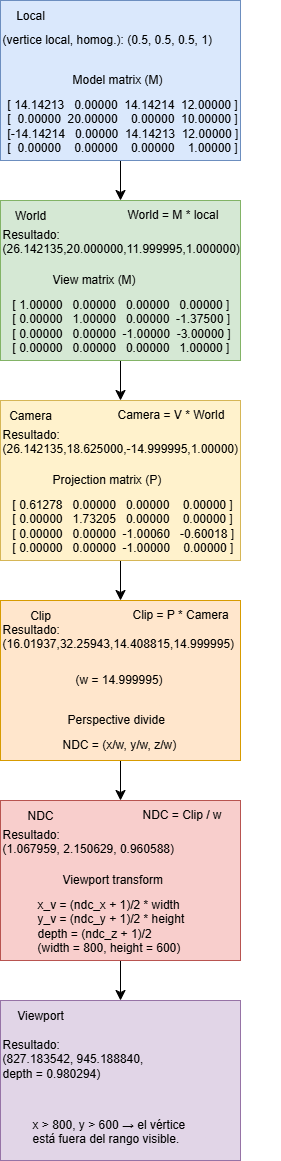

The diagram above was exported from draw.io. Its source (the exported page's mxGraphModel, read from the mxfile embedded in the PNG):
<mxGraphModel dx="2246" dy="3695" grid="1" gridSize="10" guides="1" tooltips="1" connect="1" arrows="1" fold="1" page="1" pageScale="1" pageWidth="827" pageHeight="1169" math="0" shadow="0">
  <root>
    <mxCell id="0" />
    <mxCell id="1" parent="0" />
    <mxCell id="qctjMJ1pQTBFFI-Vf-dI-25" style="edgeStyle=none;curved=1;rounded=0;orthogonalLoop=1;jettySize=auto;html=1;exitX=0.5;exitY=1;exitDx=0;exitDy=0;entryX=0.5;entryY=0;entryDx=0;entryDy=0;fontSize=12;startSize=8;endSize=8;" edge="1" parent="1" source="qctjMJ1pQTBFFI-Vf-dI-19" target="qctjMJ1pQTBFFI-Vf-dI-36">
      <mxGeometry relative="1" as="geometry">
        <mxPoint x="140" y="-1040" as="targetPoint" />
      </mxGeometry>
    </mxCell>
    <mxCell id="qctjMJ1pQTBFFI-Vf-dI-19" value="" style="rounded=0;whiteSpace=wrap;html=1;fillColor=#dae8fc;strokeColor=#6c8ebf;" vertex="1" parent="1">
      <mxGeometry x="40" y="-1240" width="240" height="160" as="geometry" />
    </mxCell>
    <mxCell id="qctjMJ1pQTBFFI-Vf-dI-20" value="Local" style="text;html=1;align=center;verticalAlign=middle;whiteSpace=wrap;rounded=0;" vertex="1" parent="1">
      <mxGeometry x="40" y="-1240" width="60" height="30" as="geometry" />
    </mxCell>
    <mxCell id="qctjMJ1pQTBFFI-Vf-dI-30" value="Model matrix (M)" style="text;whiteSpace=wrap;html=1;" vertex="1" parent="1">
      <mxGeometry x="110" y="-1175" width="100" height="30" as="geometry" />
    </mxCell>
    <mxCell id="qctjMJ1pQTBFFI-Vf-dI-34" value="&lt;div&gt;[ 14.14213&amp;nbsp; &amp;nbsp;0.00000&amp;nbsp; 14.14214&amp;nbsp; 12.00000 ]&lt;/div&gt;&lt;div&gt;[&amp;nbsp; 0.00000&amp;nbsp; 20.00000&amp;nbsp; &amp;nbsp; 0.00000&amp;nbsp; 10.00000 ]&lt;/div&gt;&lt;div&gt;[-14.14214&amp;nbsp; &amp;nbsp;0.00000&amp;nbsp; 14.14213&amp;nbsp; 12.00000 ]&lt;/div&gt;&lt;div&gt;[&amp;nbsp; 0.00000&amp;nbsp; &amp;nbsp; 0.00000&amp;nbsp; &amp;nbsp; 0.00000&amp;nbsp; &amp;nbsp; 1.00000 ]&lt;/div&gt;" style="text;whiteSpace=wrap;html=1;" vertex="1" parent="1">
      <mxGeometry x="45" y="-1150" width="240" height="70" as="geometry" />
    </mxCell>
    <mxCell id="qctjMJ1pQTBFFI-Vf-dI-35" style="edgeStyle=none;curved=1;rounded=0;orthogonalLoop=1;jettySize=auto;html=1;exitX=0.5;exitY=1;exitDx=0;exitDy=0;entryX=0.5;entryY=0;entryDx=0;entryDy=0;fontSize=12;startSize=8;endSize=8;" edge="1" parent="1" source="qctjMJ1pQTBFFI-Vf-dI-36" target="qctjMJ1pQTBFFI-Vf-dI-41">
      <mxGeometry relative="1" as="geometry">
        <mxPoint x="140" y="-840" as="targetPoint" />
      </mxGeometry>
    </mxCell>
    <mxCell id="qctjMJ1pQTBFFI-Vf-dI-36" value="" style="rounded=0;whiteSpace=wrap;html=1;fillColor=#d5e8d4;strokeColor=#82b366;" vertex="1" parent="1">
      <mxGeometry x="40" y="-1040" width="240" height="160" as="geometry" />
    </mxCell>
    <mxCell id="qctjMJ1pQTBFFI-Vf-dI-37" value="World" style="text;html=1;align=center;verticalAlign=middle;whiteSpace=wrap;rounded=0;" vertex="1" parent="1">
      <mxGeometry x="40" y="-1040" width="60" height="30" as="geometry" />
    </mxCell>
    <mxCell id="qctjMJ1pQTBFFI-Vf-dI-38" value="View matrix (M)" style="text;whiteSpace=wrap;html=1;" vertex="1" parent="1">
      <mxGeometry x="90" y="-975" width="100" height="30" as="geometry" />
    </mxCell>
    <mxCell id="qctjMJ1pQTBFFI-Vf-dI-39" value="&lt;div&gt;[ 1.00000&amp;nbsp; &amp;nbsp;0.00000&amp;nbsp; &amp;nbsp;0.00000&amp;nbsp; &amp;nbsp;0.00000 ]&lt;/div&gt;&lt;div&gt;[ 0.00000&amp;nbsp; &amp;nbsp;1.00000&amp;nbsp; &amp;nbsp;0.00000&amp;nbsp; -1.37500 ]&lt;/div&gt;&lt;div&gt;[ 0.00000&amp;nbsp; &amp;nbsp;0.00000&amp;nbsp; -1.00000&amp;nbsp; -3.00000 ]&lt;/div&gt;&lt;div&gt;[ 0.00000&amp;nbsp; &amp;nbsp;0.00000&amp;nbsp; &amp;nbsp;0.00000&amp;nbsp; &amp;nbsp;1.00000 ]&lt;/div&gt;" style="text;whiteSpace=wrap;html=1;" vertex="1" parent="1">
      <mxGeometry x="50" y="-950" width="240" height="70" as="geometry" />
    </mxCell>
    <mxCell id="qctjMJ1pQTBFFI-Vf-dI-40" style="edgeStyle=none;curved=1;rounded=0;orthogonalLoop=1;jettySize=auto;html=1;exitX=0.5;exitY=1;exitDx=0;exitDy=0;entryX=0.5;entryY=0;entryDx=0;entryDy=0;fontSize=12;startSize=8;endSize=8;" edge="1" parent="1" source="qctjMJ1pQTBFFI-Vf-dI-41" target="qctjMJ1pQTBFFI-Vf-dI-46">
      <mxGeometry relative="1" as="geometry">
        <mxPoint x="140" y="-640" as="targetPoint" />
      </mxGeometry>
    </mxCell>
    <mxCell id="qctjMJ1pQTBFFI-Vf-dI-41" value="" style="rounded=0;whiteSpace=wrap;html=1;fillColor=#fff2cc;strokeColor=#d6b656;" vertex="1" parent="1">
      <mxGeometry x="40" y="-840" width="240" height="160" as="geometry" />
    </mxCell>
    <mxCell id="qctjMJ1pQTBFFI-Vf-dI-42" value="Camera" style="text;html=1;align=center;verticalAlign=middle;whiteSpace=wrap;rounded=0;" vertex="1" parent="1">
      <mxGeometry x="40" y="-840" width="60" height="30" as="geometry" />
    </mxCell>
    <mxCell id="qctjMJ1pQTBFFI-Vf-dI-43" value="Projection matrix (P)" style="text;whiteSpace=wrap;html=1;" vertex="1" parent="1">
      <mxGeometry x="90" y="-775" width="120" height="30" as="geometry" />
    </mxCell>
    <mxCell id="qctjMJ1pQTBFFI-Vf-dI-44" value="&lt;div&gt;[ 0.61278&amp;nbsp; &amp;nbsp;0.00000&amp;nbsp; &amp;nbsp;0.00000&amp;nbsp; &amp;nbsp; 0.00000 ]&lt;/div&gt;&lt;div&gt;[ 0.00000&amp;nbsp; &amp;nbsp;1.73205&amp;nbsp; &amp;nbsp;0.00000&amp;nbsp; &amp;nbsp; 0.00000 ]&lt;/div&gt;&lt;div&gt;[ 0.00000&amp;nbsp; &amp;nbsp;0.00000&amp;nbsp; -1.00060&amp;nbsp; &amp;nbsp;-0.60018 ]&lt;/div&gt;&lt;div&gt;[ 0.00000&amp;nbsp; &amp;nbsp;0.00000&amp;nbsp; -1.00000&amp;nbsp; &amp;nbsp; 0.00000 ]&lt;/div&gt;" style="text;whiteSpace=wrap;html=1;" vertex="1" parent="1">
      <mxGeometry x="50" y="-750" width="240" height="70" as="geometry" />
    </mxCell>
    <mxCell id="qctjMJ1pQTBFFI-Vf-dI-45" style="edgeStyle=none;curved=1;rounded=0;orthogonalLoop=1;jettySize=auto;html=1;exitX=0.5;exitY=1;exitDx=0;exitDy=0;entryX=0.5;entryY=0;entryDx=0;entryDy=0;fontSize=12;startSize=8;endSize=8;" edge="1" parent="1" source="qctjMJ1pQTBFFI-Vf-dI-46" target="qctjMJ1pQTBFFI-Vf-dI-51">
      <mxGeometry relative="1" as="geometry">
        <mxPoint x="150" y="-440" as="targetPoint" />
      </mxGeometry>
    </mxCell>
    <mxCell id="qctjMJ1pQTBFFI-Vf-dI-46" value="" style="rounded=0;whiteSpace=wrap;html=1;fillColor=#ffe6cc;strokeColor=#d79b00;" vertex="1" parent="1">
      <mxGeometry x="40" y="-640" width="240" height="160" as="geometry" />
    </mxCell>
    <mxCell id="qctjMJ1pQTBFFI-Vf-dI-47" value="Clip" style="text;html=1;align=center;verticalAlign=middle;whiteSpace=wrap;rounded=0;" vertex="1" parent="1">
      <mxGeometry x="50" y="-640" width="60" height="30" as="geometry" />
    </mxCell>
    <mxCell id="qctjMJ1pQTBFFI-Vf-dI-48" value="Perspective divide" style="text;whiteSpace=wrap;html=1;" vertex="1" parent="1">
      <mxGeometry x="105" y="-535" width="100" height="30" as="geometry" />
    </mxCell>
    <mxCell id="qctjMJ1pQTBFFI-Vf-dI-50" style="edgeStyle=none;curved=1;rounded=0;orthogonalLoop=1;jettySize=auto;html=1;exitX=0.5;exitY=1;exitDx=0;exitDy=0;entryX=0.5;entryY=0;entryDx=0;entryDy=0;fontSize=12;startSize=8;endSize=8;" edge="1" parent="1" source="qctjMJ1pQTBFFI-Vf-dI-51" target="qctjMJ1pQTBFFI-Vf-dI-56">
      <mxGeometry relative="1" as="geometry">
        <mxPoint x="150" y="-240" as="targetPoint" />
      </mxGeometry>
    </mxCell>
    <mxCell id="qctjMJ1pQTBFFI-Vf-dI-51" value="" style="rounded=0;whiteSpace=wrap;html=1;fillColor=#f8cecc;strokeColor=#b85450;" vertex="1" parent="1">
      <mxGeometry x="40" y="-440" width="240" height="160" as="geometry" />
    </mxCell>
    <mxCell id="qctjMJ1pQTBFFI-Vf-dI-52" value="NDC" style="text;html=1;align=center;verticalAlign=middle;whiteSpace=wrap;rounded=0;" vertex="1" parent="1">
      <mxGeometry x="50" y="-440" width="60" height="30" as="geometry" />
    </mxCell>
    <mxCell id="qctjMJ1pQTBFFI-Vf-dI-53" value="Viewport transform" style="text;whiteSpace=wrap;html=1;" vertex="1" parent="1">
      <mxGeometry x="100" y="-375" width="110" height="30" as="geometry" />
    </mxCell>
    <mxCell id="qctjMJ1pQTBFFI-Vf-dI-56" value="" style="rounded=0;whiteSpace=wrap;html=1;fillColor=#e1d5e7;strokeColor=#9673a6;" vertex="1" parent="1">
      <mxGeometry x="40" y="-240" width="240" height="160" as="geometry" />
    </mxCell>
    <mxCell id="qctjMJ1pQTBFFI-Vf-dI-57" value="Viewport" style="text;html=1;align=center;verticalAlign=middle;whiteSpace=wrap;rounded=0;" vertex="1" parent="1">
      <mxGeometry x="50" y="-240" width="60" height="30" as="geometry" />
    </mxCell>
    <mxCell id="qctjMJ1pQTBFFI-Vf-dI-64" value="(vertice local, homog.): (0.5, 0.5, 0.5, 1)" style="text;whiteSpace=wrap;" vertex="1" parent="1">
      <mxGeometry x="40" y="-1215" width="240" height="40" as="geometry" />
    </mxCell>
    <mxCell id="qctjMJ1pQTBFFI-Vf-dI-65" value="World = M * local" style="text;whiteSpace=wrap;" vertex="1" parent="1">
      <mxGeometry x="165" y="-1040" width="120" height="40" as="geometry" />
    </mxCell>
    <mxCell id="qctjMJ1pQTBFFI-Vf-dI-66" value="Resultado:&#10;(26.142135,20.000000,11.999995,1.000000)" style="text;whiteSpace=wrap;" vertex="1" parent="1">
      <mxGeometry x="40" y="-1020" width="280" height="40" as="geometry" />
    </mxCell>
    <mxCell id="qctjMJ1pQTBFFI-Vf-dI-67" value="Camera = V * World" style="text;whiteSpace=wrap;" vertex="1" parent="1">
      <mxGeometry x="155" y="-840" width="140" height="40" as="geometry" />
    </mxCell>
    <mxCell id="qctjMJ1pQTBFFI-Vf-dI-68" value="Resultado:&#10;(26.142135,18.625000,-14.999995,1.00000)" style="text;whiteSpace=wrap;" vertex="1" parent="1">
      <mxGeometry x="40" y="-820" width="240" height="50" as="geometry" />
    </mxCell>
    <mxCell id="qctjMJ1pQTBFFI-Vf-dI-69" value="Clip = P * Camera" style="text;whiteSpace=wrap;" vertex="1" parent="1">
      <mxGeometry x="170" y="-640" width="130" height="40" as="geometry" />
    </mxCell>
    <mxCell id="qctjMJ1pQTBFFI-Vf-dI-70" value="Resultado:&#10;(16.01937,32.25943,14.408815,14.999995)" style="text;whiteSpace=wrap;" vertex="1" parent="1">
      <mxGeometry x="40" y="-625" width="250" height="50" as="geometry" />
    </mxCell>
    <mxCell id="qctjMJ1pQTBFFI-Vf-dI-71" value="NDC = Clip / w" style="text;whiteSpace=wrap;" vertex="1" parent="1">
      <mxGeometry x="180" y="-440" width="110" height="40" as="geometry" />
    </mxCell>
    <mxCell id="qctjMJ1pQTBFFI-Vf-dI-72" value="Resultado:&#10;(1.067959, 2.150629, 0.960588)" style="text;whiteSpace=wrap;" vertex="1" parent="1">
      <mxGeometry x="40" y="-420" width="200" height="50" as="geometry" />
    </mxCell>
    <mxCell id="qctjMJ1pQTBFFI-Vf-dI-73" value="(w = 14.999995)" style="text;whiteSpace=wrap;" vertex="1" parent="1">
      <mxGeometry x="112.5" y="-575" width="95" height="40" as="geometry" />
    </mxCell>
    <mxCell id="qctjMJ1pQTBFFI-Vf-dI-74" value="NDC = (x/w, y/w, z/w)" style="text;whiteSpace=wrap;" vertex="1" parent="1">
      <mxGeometry x="100" y="-510" width="150" height="40" as="geometry" />
    </mxCell>
    <mxCell id="qctjMJ1pQTBFFI-Vf-dI-75" value="x_v = (ndc_x + 1)/2 * width&#10;y_v = (ndc_y + 1)/2 * height&#10;depth = (ndc_z + 1)/2&#10;(width = 800, height = 600)" style="text;whiteSpace=wrap;" vertex="1" parent="1">
      <mxGeometry x="75" y="-350" width="180" height="80" as="geometry" />
    </mxCell>
    <mxCell id="qctjMJ1pQTBFFI-Vf-dI-76" value="Resultado:&#10;(827.183542, 945.188840, depth = 0.980294)" style="text;whiteSpace=wrap;" vertex="1" parent="1">
      <mxGeometry x="40" y="-210" width="160" height="50" as="geometry" />
    </mxCell>
    <mxCell id="qctjMJ1pQTBFFI-Vf-dI-77" value="x &gt; 800, y &gt; 600 → el vértice está fuera del rango visible." style="text;whiteSpace=wrap;" vertex="1" parent="1">
      <mxGeometry x="70" y="-130" width="180" height="40" as="geometry" />
    </mxCell>
  </root>
</mxGraphModel>